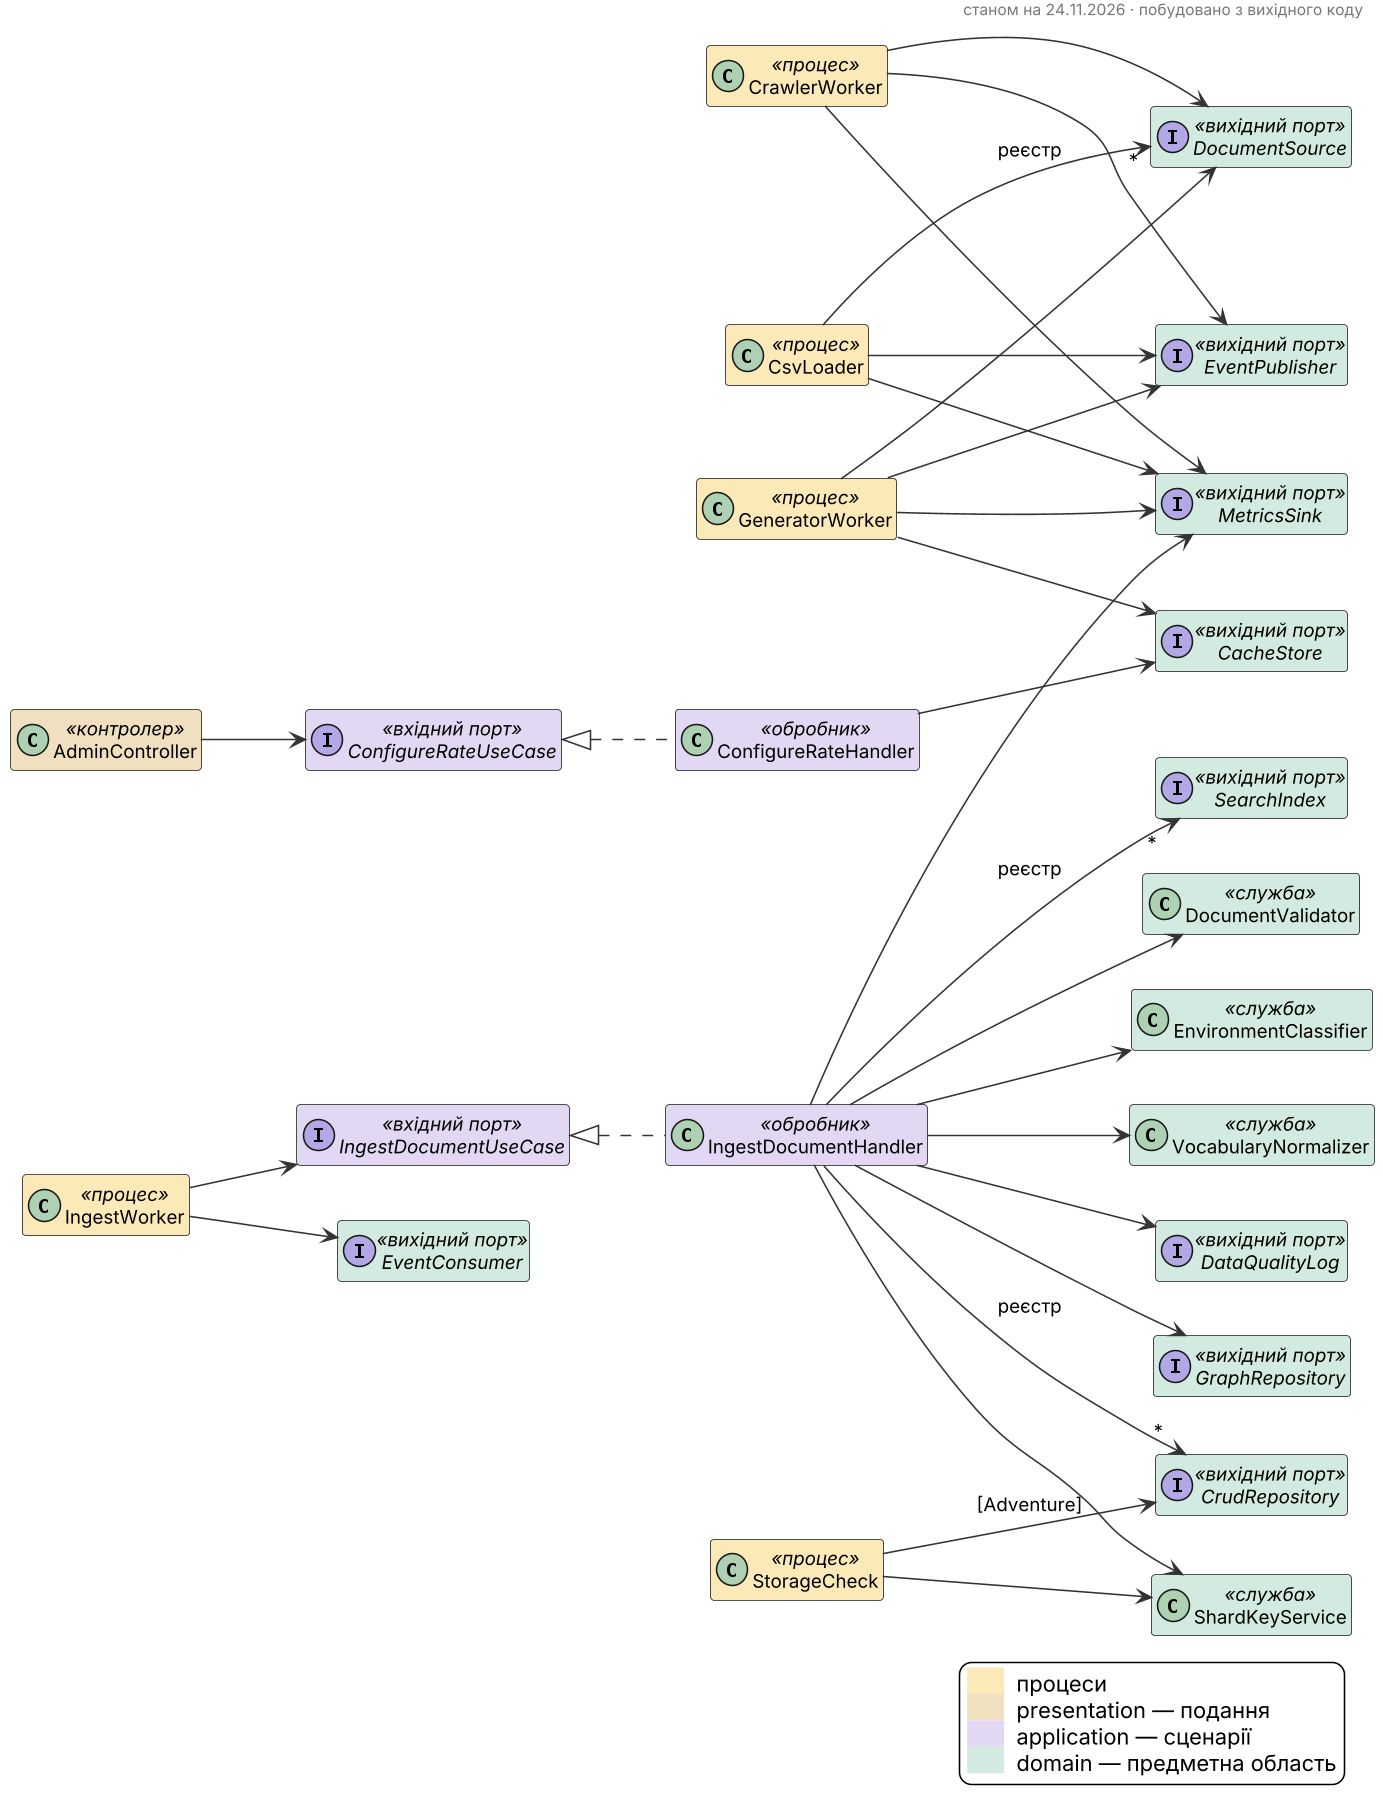

The diagram above was rendered by PlantUML. Its source (embedded in the PNG):
@startuml 05-command-path
skinparam backgroundColor white
skinparam shadowing false
skinparam dpi 150
skinparam defaultFontSize 12
skinparam classAttributeIconSize 0
skinparam packageStyle rectangle
skinparam ArrowColor #333333
skinparam HeaderFontColor #777777
skinparam HeaderFontSize 10
hide empty members

header
станом на 24.11.2026 · побудовано з вихідного коду
endheader

left to right direction
class CrawlerWorker <<процес>> #FCE9B8
class CsvLoader <<процес>> #FCE9B8
class GeneratorWorker <<процес>> #FCE9B8
class IngestWorker <<процес>> #FCE9B8
class StorageCheck <<процес>> #FCE9B8
class AdminController <<контролер>> #F1E0C0
class ConfigureRateHandler <<обробник>> #E2D8F3
class IngestDocumentHandler <<обробник>> #E2D8F3
interface ConfigureRateUseCase <<вхідний порт>> #E2D8F3
interface IngestDocumentUseCase <<вхідний порт>> #E2D8F3
interface CacheStore <<вихідний порт>> #D2EADF
interface CrudRepository <<вихідний порт>> #D2EADF
interface DataQualityLog <<вихідний порт>> #D2EADF
interface DocumentSource <<вихідний порт>> #D2EADF
interface EventConsumer <<вихідний порт>> #D2EADF
interface EventPublisher <<вихідний порт>> #D2EADF
interface GraphRepository <<вихідний порт>> #D2EADF
interface MetricsSink <<вихідний порт>> #D2EADF
interface SearchIndex <<вихідний порт>> #D2EADF
class DocumentValidator <<служба>> #D2EADF
class EnvironmentClassifier <<служба>> #D2EADF
class ShardKeyService <<служба>> #D2EADF
class VocabularyNormalizer <<служба>> #D2EADF
ConfigureRateUseCase <|.. ConfigureRateHandler
IngestDocumentUseCase <|.. IngestDocumentHandler
AdminController --> ConfigureRateUseCase
ConfigureRateHandler --> CacheStore
CrawlerWorker --> DocumentSource
CrawlerWorker --> EventPublisher
CrawlerWorker --> MetricsSink
CsvLoader --> "*" DocumentSource : реєстр
CsvLoader --> EventPublisher
CsvLoader --> MetricsSink
GeneratorWorker --> CacheStore
GeneratorWorker --> DocumentSource
GeneratorWorker --> EventPublisher
GeneratorWorker --> MetricsSink
IngestDocumentHandler --> "*" CrudRepository : реєстр
IngestDocumentHandler --> DataQualityLog
IngestDocumentHandler --> DocumentValidator
IngestDocumentHandler --> EnvironmentClassifier
IngestDocumentHandler --> GraphRepository
IngestDocumentHandler --> MetricsSink
IngestDocumentHandler --> "*" SearchIndex : реєстр
IngestDocumentHandler --> ShardKeyService
IngestDocumentHandler --> VocabularyNormalizer
IngestWorker --> EventConsumer
IngestWorker --> IngestDocumentUseCase
StorageCheck --> CrudRepository : [Adventure]
StorageCheck --> ShardKeyService
legend right
<back:#FCE9B8>      </back>  процеси
<back:#F1E0C0>      </back>  presentation — подання
<back:#E2D8F3>      </back>  application — сценарії
<back:#D2EADF>      </back>  domain — предметна область
endlegend
@enduml